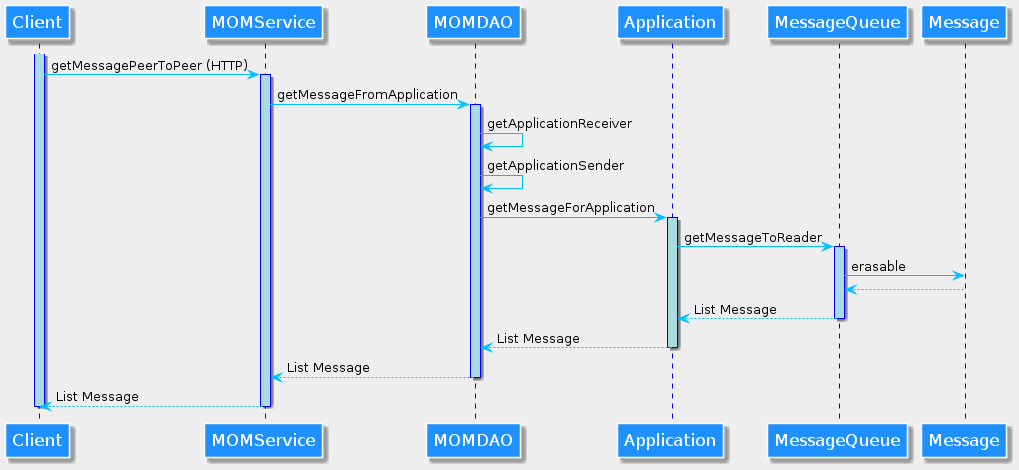

The diagram above was rendered by PlantUML. Its source (embedded in the PNG):
@startuml Diagramme_Interaction-getMessageTopic

skinparam backgroundColor #EEEEEE

skinparam sequence {
ArrowColor DeepSkyBlue
ActorBorderColor DeepSkyBlue
LifeLineBorderColor blue
LifeLineBackgroundColor #A9DCDF

ParticipantBorderColor white
ParticipantBackgroundColor DodgerBlue
ParticipantFontName Impact
ParticipantFontSize 17
ParticipantFontColor white
}

participant Client
activate Client
Client -> MOMService: getMessagePeerToPeer (HTTP)
activate MOMService

MOMService -> MOMDAO: getMessageFromApplication
activate MOMDAO

MOMDAO -> MOMDAO: getApplicationReceiver
MOMDAO -> MOMDAO: getApplicationSender


MOMDAO -> Application: getMessageForApplication
activate Application

Application -> MessageQueue: getMessageToReader
activate MessageQueue

MessageQueue -> Message: erasable
Message --> MessageQueue

MessageQueue --> Application: List Message
deactivate MessageQueue
Application --> MOMDAO: List Message
deactivate Application
MOMDAO --> MOMService: List Message
deactivate MOMDAO
MOMService --> Client: List Message
deactivate MOMService
deactivate Client


@enduml